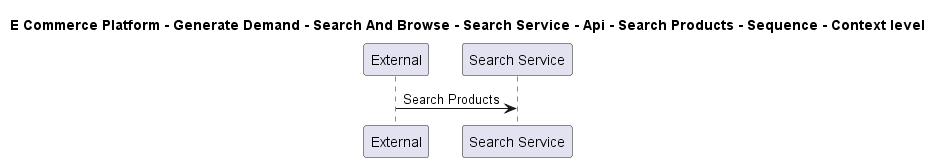

The diagram above was rendered by PlantUML. Its source (embedded in the PNG):
@startuml

title E Commerce Platform - Generate Demand - Search And Browse - Search Service - Api - Search Products - Sequence - Context level

participant "External" as C4InterFlow.SoftwareSystems.ExternalSystem
participant "Search Service" as ECommercePlatform.GenerateDemand.SearchAndBrowse.SoftwareSystems.SearchService

C4InterFlow.SoftwareSystems.ExternalSystem -> ECommercePlatform.GenerateDemand.SearchAndBrowse.SoftwareSystems.SearchService : Search Products


@enduml